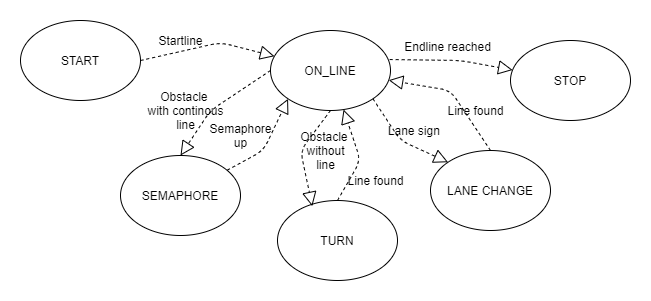

The diagram above was exported from draw.io. Its source (the exported page's mxGraphModel, read from the mxfile embedded in the PNG):
<mxGraphModel dx="1018" dy="488" grid="1" gridSize="10" guides="1" tooltips="1" connect="1" arrows="1" fold="1" page="1" pageScale="1" pageWidth="850" pageHeight="1100" math="0" shadow="0">
  <root>
    <mxCell id="0" />
    <mxCell id="1" parent="0" />
    <mxCell id="_kJ_ie-y3gzo0KEYvvNH-1" value="START" style="ellipse;whiteSpace=wrap;html=1;" vertex="1" parent="1">
      <mxGeometry x="110" y="130" width="120" height="80" as="geometry" />
    </mxCell>
    <mxCell id="_kJ_ie-y3gzo0KEYvvNH-2" value="ON_LINE" style="ellipse;whiteSpace=wrap;html=1;" vertex="1" parent="1">
      <mxGeometry x="360" y="140" width="120" height="80" as="geometry" />
    </mxCell>
    <mxCell id="_kJ_ie-y3gzo0KEYvvNH-3" value="SEMAPHORE" style="ellipse;whiteSpace=wrap;html=1;" vertex="1" parent="1">
      <mxGeometry x="210" y="265" width="120" height="80" as="geometry" />
    </mxCell>
    <mxCell id="_kJ_ie-y3gzo0KEYvvNH-4" value="TURN" style="ellipse;whiteSpace=wrap;html=1;" vertex="1" parent="1">
      <mxGeometry x="367" y="310" width="120" height="80" as="geometry" />
    </mxCell>
    <mxCell id="_kJ_ie-y3gzo0KEYvvNH-5" value="STOP" style="ellipse;whiteSpace=wrap;html=1;" vertex="1" parent="1">
      <mxGeometry x="600" y="150" width="120" height="80" as="geometry" />
    </mxCell>
    <mxCell id="_kJ_ie-y3gzo0KEYvvNH-7" value="" style="endArrow=block;dashed=1;endFill=0;endSize=12;html=1;exitX=1;exitY=0.5;exitDx=0;exitDy=0;" edge="1" parent="1" source="_kJ_ie-y3gzo0KEYvvNH-1" target="_kJ_ie-y3gzo0KEYvvNH-2">
      <mxGeometry width="160" relative="1" as="geometry">
        <mxPoint x="250" y="110" as="sourcePoint" />
        <mxPoint x="410" y="110" as="targetPoint" />
        <Array as="points">
          <mxPoint x="310" y="152" />
        </Array>
      </mxGeometry>
    </mxCell>
    <mxCell id="_kJ_ie-y3gzo0KEYvvNH-8" value="" style="endArrow=block;dashed=1;endFill=0;endSize=12;html=1;exitX=0;exitY=0.5;exitDx=0;exitDy=0;entryX=0.5;entryY=0;entryDx=0;entryDy=0;" edge="1" parent="1" source="_kJ_ie-y3gzo0KEYvvNH-2" target="_kJ_ie-y3gzo0KEYvvNH-3">
      <mxGeometry width="160" relative="1" as="geometry">
        <mxPoint x="180" y="230" as="sourcePoint" />
        <mxPoint x="327.57359312880726" y="251.7157287525382" as="targetPoint" />
        <Array as="points">
          <mxPoint x="300" y="220" />
        </Array>
      </mxGeometry>
    </mxCell>
    <mxCell id="_kJ_ie-y3gzo0KEYvvNH-9" value="" style="endArrow=block;dashed=1;endFill=0;endSize=12;html=1;exitX=0.5;exitY=1;exitDx=0;exitDy=0;entryX=0.29;entryY=0.072;entryDx=0;entryDy=0;entryPerimeter=0;" edge="1" parent="1" source="_kJ_ie-y3gzo0KEYvvNH-2" target="_kJ_ie-y3gzo0KEYvvNH-4">
      <mxGeometry width="160" relative="1" as="geometry">
        <mxPoint x="351" y="250" as="sourcePoint" />
        <mxPoint x="498.57359312880726" y="271.7157287525382" as="targetPoint" />
        <Array as="points">
          <mxPoint x="390" y="260" />
        </Array>
      </mxGeometry>
    </mxCell>
    <mxCell id="_kJ_ie-y3gzo0KEYvvNH-10" value="" style="endArrow=block;dashed=1;endFill=0;endSize=12;html=1;entryX=0;entryY=1;entryDx=0;entryDy=0;" edge="1" parent="1" source="_kJ_ie-y3gzo0KEYvvNH-3" target="_kJ_ie-y3gzo0KEYvvNH-2">
      <mxGeometry width="160" relative="1" as="geometry">
        <mxPoint x="324.99640687119273" y="303.43572875253824" as="sourcePoint" />
        <mxPoint x="370.14359312880725" y="210.00427124746167" as="targetPoint" />
        <Array as="points">
          <mxPoint x="353" y="260" />
        </Array>
      </mxGeometry>
    </mxCell>
    <mxCell id="_kJ_ie-y3gzo0KEYvvNH-11" value="" style="endArrow=block;dashed=1;endFill=0;endSize=12;html=1;exitX=0.5;exitY=0;exitDx=0;exitDy=0;" edge="1" parent="1" source="_kJ_ie-y3gzo0KEYvvNH-4" target="_kJ_ie-y3gzo0KEYvvNH-2">
      <mxGeometry width="160" relative="1" as="geometry">
        <mxPoint x="270" y="170" as="sourcePoint" />
        <mxPoint x="417.57359312880726" y="191.7157287525382" as="targetPoint" />
        <Array as="points">
          <mxPoint x="450" y="270" />
        </Array>
      </mxGeometry>
    </mxCell>
    <mxCell id="_kJ_ie-y3gzo0KEYvvNH-12" value="" style="endArrow=block;dashed=1;endFill=0;endSize=12;html=1;exitX=0.993;exitY=0.363;exitDx=0;exitDy=0;exitPerimeter=0;" edge="1" parent="1" source="_kJ_ie-y3gzo0KEYvvNH-2" target="_kJ_ie-y3gzo0KEYvvNH-5">
      <mxGeometry width="160" relative="1" as="geometry">
        <mxPoint x="480" y="180" as="sourcePoint" />
        <mxPoint x="627.5735931288073" y="201.7157287525382" as="targetPoint" />
        <Array as="points">
          <mxPoint x="550" y="170" />
        </Array>
      </mxGeometry>
    </mxCell>
    <mxCell id="_kJ_ie-y3gzo0KEYvvNH-13" value="Startline" style="text;html=1;align=center;verticalAlign=middle;resizable=0;points=[];autosize=1;" vertex="1" parent="1">
      <mxGeometry x="240" y="140" width="60" height="20" as="geometry" />
    </mxCell>
    <mxCell id="_kJ_ie-y3gzo0KEYvvNH-14" value="Obstacle&amp;nbsp;&lt;br&gt;with continous&lt;br&gt;line" style="text;html=1;align=center;verticalAlign=middle;resizable=0;points=[];autosize=1;" vertex="1" parent="1">
      <mxGeometry x="230" y="195" width="90" height="50" as="geometry" />
    </mxCell>
    <mxCell id="_kJ_ie-y3gzo0KEYvvNH-15" value="Semaphore&lt;br&gt;up" style="text;html=1;align=center;verticalAlign=middle;resizable=0;points=[];autosize=1;" vertex="1" parent="1">
      <mxGeometry x="290" y="230" width="80" height="30" as="geometry" />
    </mxCell>
    <mxCell id="_kJ_ie-y3gzo0KEYvvNH-19" value="Obstacle&amp;nbsp;&lt;br&gt;without&lt;br&gt;line" style="text;html=1;align=center;verticalAlign=middle;resizable=0;points=[];autosize=1;" vertex="1" parent="1">
      <mxGeometry x="380" y="235" width="70" height="50" as="geometry" />
    </mxCell>
    <mxCell id="_kJ_ie-y3gzo0KEYvvNH-21" value="Line found" style="text;html=1;align=center;verticalAlign=middle;resizable=0;points=[];autosize=1;" vertex="1" parent="1">
      <mxGeometry x="430" y="280" width="70" height="20" as="geometry" />
    </mxCell>
    <mxCell id="_kJ_ie-y3gzo0KEYvvNH-22" value="Endline reached" style="text;html=1;align=center;verticalAlign=middle;resizable=0;points=[];autosize=1;" vertex="1" parent="1">
      <mxGeometry x="487" y="146" width="100" height="20" as="geometry" />
    </mxCell>
    <mxCell id="_kJ_ie-y3gzo0KEYvvNH-23" value="LANE CHANGE" style="ellipse;whiteSpace=wrap;html=1;" vertex="1" parent="1">
      <mxGeometry x="520" y="260" width="120" height="80" as="geometry" />
    </mxCell>
    <mxCell id="_kJ_ie-y3gzo0KEYvvNH-27" value="" style="endArrow=block;dashed=1;endFill=0;endSize=12;html=1;exitX=0.5;exitY=0;exitDx=0;exitDy=0;" edge="1" parent="1" source="_kJ_ie-y3gzo0KEYvvNH-23" target="_kJ_ie-y3gzo0KEYvvNH-2">
      <mxGeometry width="160" relative="1" as="geometry">
        <mxPoint x="437" y="320" as="sourcePoint" />
        <mxPoint x="472.42640687119274" y="218.2842712474618" as="targetPoint" />
        <Array as="points">
          <mxPoint x="540" y="200" />
        </Array>
      </mxGeometry>
    </mxCell>
    <mxCell id="_kJ_ie-y3gzo0KEYvvNH-28" value="" style="endArrow=block;dashed=1;endFill=0;endSize=12;html=1;exitX=1;exitY=1;exitDx=0;exitDy=0;entryX=0;entryY=0;entryDx=0;entryDy=0;" edge="1" parent="1" source="_kJ_ie-y3gzo0KEYvvNH-2" target="_kJ_ie-y3gzo0KEYvvNH-23">
      <mxGeometry width="160" relative="1" as="geometry">
        <mxPoint x="430" y="230" as="sourcePoint" />
        <mxPoint x="411.79999999999995" y="325.76" as="targetPoint" />
        <Array as="points">
          <mxPoint x="490" y="250" />
        </Array>
      </mxGeometry>
    </mxCell>
    <mxCell id="_kJ_ie-y3gzo0KEYvvNH-29" value="Lane sign&amp;nbsp;" style="text;html=1;align=center;verticalAlign=middle;resizable=0;points=[];autosize=1;" vertex="1" parent="1">
      <mxGeometry x="470" y="230" width="70" height="20" as="geometry" />
    </mxCell>
    <mxCell id="_kJ_ie-y3gzo0KEYvvNH-30" value="Line found" style="text;html=1;align=center;verticalAlign=middle;resizable=0;points=[];autosize=1;" vertex="1" parent="1">
      <mxGeometry x="530" y="210" width="70" height="20" as="geometry" />
    </mxCell>
  </root>
</mxGraphModel>